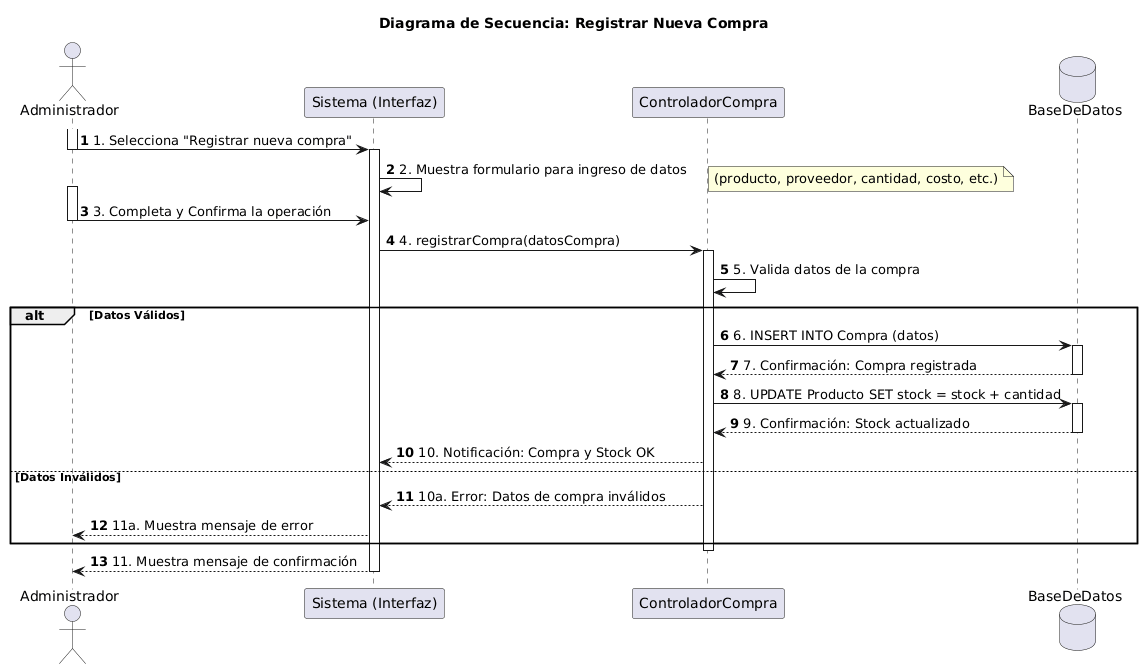

The diagram above was rendered by PlantUML. Its source (embedded in the PNG):
@startuml
title Diagrama de Secuencia: Registrar Nueva Compra

actor "Administrador" as A
participant "Sistema (Interfaz)" as S
participant "ControladorCompra" as CC
database "BaseDeDatos" as D

autonumber

activate A
A -> S : 1. Selecciona "Registrar nueva compra"
deactivate A

activate S
S -> S : 2. Muestra formulario para ingreso de datos
note right
(producto, proveedor, cantidad, costo, etc.)
end note

activate A
A -> S : 3. Completa y Confirma la operación
deactivate A

S -> CC : 4. registrarCompra(datosCompra)
activate CC

CC -> CC : 5. Valida datos de la compra
alt Datos Válidos
    CC -> D : 6. INSERT INTO Compra (datos)
    activate D
    D --> CC : 7. Confirmación: Compra registrada
    deactivate D

    CC -> D : 8. UPDATE Producto SET stock = stock + cantidad
    activate D
    D --> CC : 9. Confirmación: Stock actualizado
    deactivate D

    CC --> S : 10. Notificación: Compra y Stock OK
else Datos Inválidos
    CC --> S : 10a. Error: Datos de compra inválidos
    S --> A : 11a. Muestra mensaje de error
end

deactivate CC

S --> A : 11. Muestra mensaje de confirmación
deactivate S
@enduml